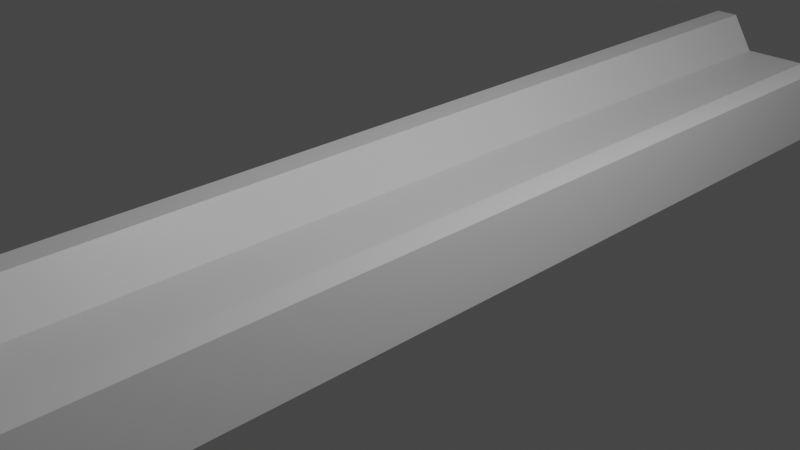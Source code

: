 # Source: Road.blend  (saved by Blender 2.80.75; exported with 4.5.12 LTS)
import bpy
from mathutils import Matrix  # noqa: F401  (used for matrix-valued properties, if any)

bpy.ops.wm.read_factory_settings(use_empty=True)
scene = bpy.context.scene
scene.name = 'Scene'

# ---- collections
col_collection = bpy.data.collections.new('Collection'); scene.collection.children.link(col_collection)

# ---- materials (node trees are filled in below, after node groups)
mat_material = bpy.data.materials.new('Material')
mat_material.alpha_threshold = 0.0
mat_material.use_transparent_shadow = False
mat_material.line_color = (0.0, 0.0, 0.0, 1.0)

# ---- material node trees
mat_material.use_nodes = True; mat_material.node_tree.nodes.clear()
_N = mat_material.node_tree.nodes; _L = mat_material.node_tree.links
n0 = _N.new('ShaderNodeOutputMaterial'); n0.name = 'Material Output'; n0.location = (300, 300)
n1 = _N.new('ShaderNodeBsdfPrincipled'); n1.name = 'Principled BSDF'; n1.location = (10, 300)
n1.distribution = 'GGX'
n1.subsurface_method = 'BURLEY'
n1.inputs[2].default_value = 0.4
n1.inputs[3].default_value = 1.45
n1.inputs[27].default_value = (0.0, 0.0, 0.0, 1.0)
n1.inputs[28].default_value = 1.0
_L.new(n1.outputs[0], n0.inputs[0])
n0.is_active_output = True

# ---- world
world_world = bpy.data.worlds.new('World'); scene.world = world_world
world_world.use_nodes = True; world_world.node_tree.nodes.clear()
_N = world_world.node_tree.nodes; _L = world_world.node_tree.links
n0 = _N.new('ShaderNodeOutputWorld'); n0.name = 'World Output'; n0.location = (300, 300)
n1 = _N.new('ShaderNodeBackground'); n1.name = 'Background'; n1.location = (10, 300)
n1.inputs[0].default_value = (0.05088, 0.05088, 0.05088, 1.0)
_L.new(n1.outputs[0], n0.inputs[0])
n0.is_active_output = True
world_world.color = (0.05088, 0.05088, 0.05088)
world_world.use_sun_shadow = False
world_world.sun_shadow_jitter_overblur = 0.0

# ---- cameras
cam_camera = bpy.data.cameras.new('Camera')
cam_camera.clip_end = 100.0
cam_camera.ortho_scale = 7.314

# ---- lights
light_light = bpy.data.lights.new('Light', 'POINT')
light_light.transmission_factor = 0.0
light_light.energy = 1000.0
light_light.shadow_soft_size = 0.1
light_light.shadow_maximum_resolution = 0.006
light_light.use_absolute_resolution = True

# ---- meshes
me_cube = bpy.data.meshes.new('Cube')
me_cube.from_pydata([(1.0, 1.0, 1.0), (1.0, 1.0, -1.0), (1.0, -1.0, 1.0), (1.0, -1.0, -1.0), (-1.0, 1.0, 1.0), (-1.0, 1.0, -1.0), (-1.0, -1.0, 1.0), (-1.0, -1.0, -1.0), (0.4956, 1.0, -1.0), (-0.004424, 1.0, -1.0), (-0.5044, 1.0, -1.0), (0.4956, -1.0, -0.08251), (-0.004424, -1.0, -0.08251), (-0.5044, -1.0, -0.08251), (-0.5044, -1.0, -1.0), (-0.004424, -1.0, -1.0), (0.4956, -1.0, -1.0), (-0.5044, 1.0, -0.08251), (-0.004424, 1.0, -0.08251), (0.4956, 1.0, -0.08251), (-0.7522, 1.0, -1.0), (-0.7522, -1.0, 0.9935), (-0.7522, -1.0, -1.0), (-0.7522, 1.0, 0.9935), (0.7478, -1.0, -1.0), (0.7478, 1.0, 0.9935), (0.7478, 1.0, -1.0), (0.7478, -1.0, 0.9935)], [], [(23, 4, 6, 21), (22, 21, 6, 7), (7, 6, 4, 5), (26, 1, 3, 24), (1, 0, 2, 3), (26, 25, 0, 1), (20, 23, 17, 10), (10, 17, 18, 9), (9, 18, 19, 8), (20, 10, 14, 22), (10, 9, 15, 14), (9, 8, 16, 15), (24, 27, 11, 16), (16, 11, 12, 15), (15, 12, 13, 14), (25, 19, 11, 27), (19, 18, 12, 11), (18, 17, 13, 12), (5, 20, 22, 7), (5, 4, 23, 20), (14, 13, 21, 22), (17, 23, 21, 13), (0, 25, 27, 2), (3, 2, 27, 24), (8, 19, 25, 26), (8, 26, 24, 16)])
_uv = me_cube.uv_layers.new(name='UVMap')
_uv.uv.foreach_set('vector', [0.594, 0.0, 0.625, 0.0, 0.625, 0.25, 0.594, 0.25, 0.375, 0.469, 0.625, 0.469, 0.625, 0.5, 0.375, 0.5, 0.375, 0.5, 0.625, 0.5, 0.625, 0.75, 0.375, 0.75, 0.5935, 0.75, 0.625, 0.75, 0.625, 1.0, 0.5935, 1.0, 0.125, 0.5, 0.375, 0.5, 0.375, 0.75, 0.125, 0.75, 0.625, 0.7185, 0.875, 0.7185, 0.875, 0.75, 0.625, 0.75, 0.625, 0.531, 0.875, 0.531, 0.875, 0.5619, 0.625, 0.5619, 0.625, 0.5619, 0.875, 0.5619, 0.875, 0.6244, 0.625, 0.6244, 0.625, 0.6244, 0.875, 0.6244, 0.875, 0.6869, 0.625, 0.6869, 0.406, 0.75, 0.4369, 0.75, 0.4369, 1.0, 0.406, 1.0, 0.4369, 0.75, 0.4994, 0.75, 0.4994, 1.0, 0.4369, 1.0, 0.4994, 0.75, 0.5619, 0.75, 0.5619, 1.0, 0.4994, 1.0, 0.375, 0.2815, 0.625, 0.2815, 0.625, 0.3131, 0.375, 0.3131, 0.375, 0.3131, 0.625, 0.3131, 0.625, 0.3756, 0.375, 0.3756, 0.375, 0.3756, 0.625, 0.3756, 0.625, 0.4381, 0.375, 0.4381, 0.4065, 0.0, 0.4381, 0.0, 0.4381, 0.25, 0.4065, 0.25, 0.4381, 0.0, 0.5006, 0.0, 0.5006, 0.25, 0.4381, 0.25, 0.5006, 0.0, 0.5631, 0.0, 0.5631, 0.25, 0.5006, 0.25, 0.375, 0.75, 0.406, 0.75, 0.406, 1.0, 0.375, 1.0, 0.625, 0.5, 0.875, 0.5, 0.875, 0.531, 0.625, 0.531, 0.375, 0.4381, 0.625, 0.4381, 0.625, 0.469, 0.375, 0.469, 0.5631, 0.0, 0.594, 0.0, 0.594, 0.25, 0.5631, 0.25, 0.375, 0.0, 0.4065, 0.0, 0.4065, 0.25, 0.375, 0.25, 0.375, 0.25, 0.625, 0.25, 0.625, 0.2815, 0.375, 0.2815, 0.625, 0.6869, 0.875, 0.6869, 0.875, 0.7185, 0.625, 0.7185, 0.5619, 0.75, 0.5935, 0.75, 0.5935, 1.0, 0.5619, 1.0])
me_cube.materials.append(mat_material)
me_cube.use_remesh_preserve_volume = False
me_cube.use_remesh_preserve_attributes = False
me_cube.use_mirror_vertex_groups = False
me_cube.update()

# ---- objects
ob_cube = bpy.data.objects.new('Cube', me_cube)
ob_light = bpy.data.objects.new('Light', light_light)
ob_camera = bpy.data.objects.new('Camera', cam_camera)

# ---- transforms, parenting, visibility, modifiers, constraints
ob_cube.location = (0.0, 0.0, 0.0)
ob_cube.scale = (1.206, 7.662, 0.4422)
ob_cube.lock_rotations_4d = False
ob_cube.empty_display_type = 'ARROWS'
ob_cube.lineart.crease_threshold = 0.0
ob_light.location = (4.076, 1.005, 5.904)
ob_light.rotation_euler = (0.6503, 0.05522, 1.866)
ob_light.lock_rotations_4d = False
ob_light.empty_display_type = 'ARROWS'
ob_light.color = (0.0, 0.0, 0.0, 0.0)
ob_light.lineart.crease_threshold = 0.0
ob_camera.location = (7.359, -6.926, 4.958)
ob_camera.rotation_euler = (1.109, 0.0, 0.8149)
ob_camera.lock_rotations_4d = False
ob_camera.empty_display_type = 'ARROWS'
ob_camera.color = (0.0, 0.0, 0.0, 0.0)
ob_camera.display_type = 'WIRE'
ob_camera.lineart.crease_threshold = 0.0

# ---- collection membership
col_collection.objects.link(ob_cube)
col_collection.objects.link(ob_light)
col_collection.objects.link(ob_camera)

# ---- scene / render settings (as saved in the file)
scene.camera = ob_camera
scene.frame_start = 1; scene.frame_end = 250; scene.frame_set(1)
scene.render.engine = 'BLENDER_EEVEE_NEXT'
scene.cycles.use_denoising = False
scene.cycles.samples = 128
scene.cycles.sampling_pattern = 'TABULATED_SOBOL'
scene.cycles.use_adaptive_sampling = False
scene.cycles.use_light_tree = False
scene.view_settings.view_transform = 'Filmic'
bpy.context.view_layer.update()

